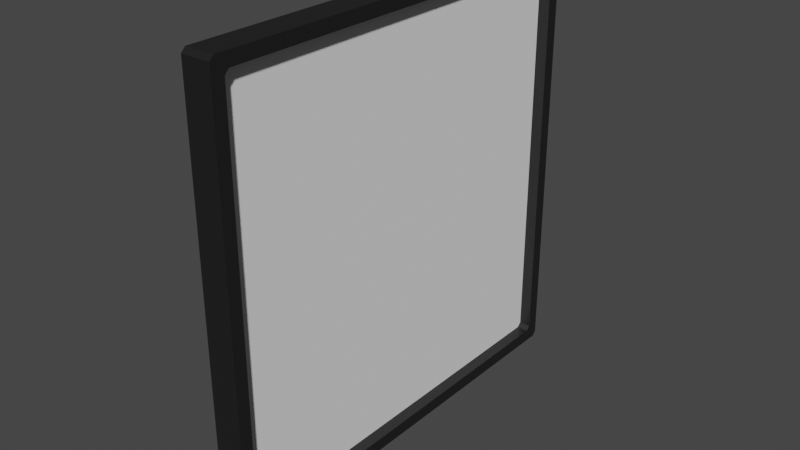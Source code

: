 # Source: Finestra_piccola_v2.blend  (saved by Blender 3.3.6; exported with 4.5.12 LTS)
import bpy
from mathutils import Matrix  # noqa: F401  (used for matrix-valued properties, if any)

bpy.ops.wm.read_factory_settings(use_empty=True)
scene = bpy.context.scene
scene.name = 'Scene'

# ---- collections
col_collection = bpy.data.collections.new('Collection'); scene.collection.children.link(col_collection)

# ---- materials (node trees are filled in below, after node groups)
mat_nero = bpy.data.materials.new('Nero')
mat_nero.use_transparent_shadow = False

# ---- material node trees
mat_nero.use_nodes = True; mat_nero.node_tree.nodes.clear()
_N = mat_nero.node_tree.nodes; _L = mat_nero.node_tree.links
n0 = _N.new('ShaderNodeBsdfPrincipled'); n0.name = 'Principled BSDF'; n0.location = (10, 300)
n0.distribution = 'GGX'
n0.subsurface_method = 'RANDOM_WALK_SKIN'
n0.inputs[0].default_value = (0.01161, 0.01161, 0.01161, 1.0)
n0.inputs[3].default_value = 1.45
n0.inputs[27].default_value = (0.0, 0.0, 0.0, 1.0)
n0.inputs[28].default_value = 1.0
n1 = _N.new('ShaderNodeOutputMaterial'); n1.name = 'Material Output'; n1.location = (300, 300)
_L.new(n0.outputs[0], n1.inputs[0])
n1.is_active_output = True

# ---- world
world_world = bpy.data.worlds.new('World'); scene.world = world_world
world_world.use_nodes = True; world_world.node_tree.nodes.clear()
_N = world_world.node_tree.nodes; _L = world_world.node_tree.links
n0 = _N.new('ShaderNodeOutputWorld'); n0.name = 'World Output'; n0.location = (300, 300)
n1 = _N.new('ShaderNodeBackground'); n1.name = 'Background'; n1.location = (10, 300)
n1.inputs[0].default_value = (0.05088, 0.05088, 0.05088, 1.0)
_L.new(n1.outputs[0], n0.inputs[0])
n0.is_active_output = True
world_world.color = (0.05088, 0.05088, 0.05088)
world_world.use_sun_shadow = False
world_world.sun_shadow_jitter_overblur = 0.0

# ---- meshes
me_cube_001 = bpy.data.meshes.new('Cube.001')
me_cube_001.from_pydata([(-1.0, -0.9412, -0.9215), (-1.0, -0.9215, -0.9412), (-1.0, -0.9551, -0.9551), (-1.0, -0.9215, 0.9412), (-1.0, -0.9412, 0.9215), (-1.0, -0.9551, 0.9551), (-1.0, 0.9215, -0.9412), (-1.0, 0.9412, -0.9215), (-1.0, 0.9551, -0.9551), (-1.0, 0.9412, 0.9215), (-1.0, 0.9215, 0.9412), (-1.0, 0.9551, 0.9551), (1.0, -0.9215, -0.9412), (1.0, -0.9412, -0.9215), (1.0, -0.9551, -0.9551), (1.0, -0.9412, 0.9215), (1.0, -0.9215, 0.9412), (1.0, -0.9551, 0.9551), (1.0, 0.9412, -0.9215), (1.0, 0.9215, -0.9412), (1.0, 0.9551, -0.9551), (1.0, 0.9215, 0.9412), (1.0, 0.9412, 0.9215), (1.0, 0.9551, 0.9551), (-1.0, 1.0, -0.9803), (-1.0, 0.9803, -1.0), (-1.0, 0.9861, -0.9861), (-1.0, -0.9803, -1.0), (-1.0, -1.0, -0.9803), (-1.0, -0.9861, -0.9861), (-1.0, -1.0, 0.9803), (-1.0, -0.9803, 1.0), (-1.0, -0.9861, 0.9861), (-1.0, 0.9803, 1.0), (-1.0, 1.0, 0.9803), (-1.0, 0.9861, 0.9861), (1.0, 1.0, 0.9803), (1.0, 0.9803, 1.0), (1.0, 0.9861, 0.9861), (1.0, 0.9803, -1.0), (1.0, 1.0, -0.9803), (1.0, 0.9861, -0.9861), (1.0, -1.0, -0.9803), (1.0, -0.9803, -1.0), (1.0, -0.9861, -0.9861), (1.0, -0.9803, 1.0), (1.0, -1.0, 0.9803), (1.0, -0.9861, 0.9861)], [], [(42, 46, 30, 28), (37, 33, 31, 45), (24, 34, 36, 40), (15, 13, 0, 4), (21, 16, 3, 10), (18, 22, 9, 7), (20, 19, 12, 14, 44, 43, 39, 41), (25, 39, 43, 27), (14, 13, 15, 17, 47, 46, 42, 44), (23, 22, 18, 20, 41, 40, 36, 38), (17, 16, 21, 23, 38, 37, 45, 47), (8, 7, 9, 11, 35, 34, 24, 26), (11, 10, 3, 5, 32, 31, 33, 35), (5, 4, 0, 2, 29, 28, 30, 32), (2, 1, 6, 8, 26, 25, 27, 29), (0, 1, 2), (3, 4, 5), (6, 7, 8), (9, 10, 11), (12, 13, 14), (15, 16, 17), (18, 19, 20), (21, 22, 23), (24, 25, 26), (27, 28, 29), (30, 31, 32), (33, 34, 35), (36, 37, 38), (39, 40, 41), (42, 43, 44), (45, 46, 47), (39, 25, 24, 40), (33, 37, 36, 34), (27, 43, 42, 28), (45, 31, 30, 46), (6, 19, 18, 7), (21, 10, 9, 22), (15, 4, 3, 16), (12, 1, 0, 13), (12, 19, 6, 1)])
_uv = me_cube_001.uv_layers.new(name='UVMap')
_uv.uv.foreach_set('vector', [0.3775, 0.75, 0.6225, 0.75, 0.6225, 1.0, 0.3775, 1.0, 0.625, 0.5025, 0.875, 0.5025, 0.875, 0.7475, 0.625, 0.7475, 0.3775, 0.25, 0.6225, 0.25, 0.6225, 0.5, 0.3775, 0.5, 0.6152, 0.7427, 0.3848, 0.7427, 0.3848, 0.00735, 0.6152, 0.00735, 0.6177, 0.5098, 0.6177, 0.7402, 0.6177, 0.009808, 0.6177, 0.2402, 0.3848, 0.5073, 0.6152, 0.5073, 0.6152, 0.2427, 0.3848, 0.2427, 0.3806, 0.5056, 0.3823, 0.5098, 0.3823, 0.7402, 0.3806, 0.7444, 0.3767, 0.7483, 0.375, 0.7475, 0.375, 0.5025, 0.3767, 0.5017, 0.125, 0.5025, 0.375, 0.5025, 0.375, 0.7475, 0.125, 0.7475, 0.3806, 0.7444, 0.3848, 0.7427, 0.6152, 0.7427, 0.6194, 0.7444, 0.6233, 0.7483, 0.6225, 0.75, 0.3775, 0.75, 0.3767, 0.7483, 0.6194, 0.5056, 0.6152, 0.5073, 0.3848, 0.5073, 0.3806, 0.5056, 0.3767, 0.5017, 0.3775, 0.5, 0.6225, 0.5, 0.6233, 0.5017, 0.6194, 0.7444, 0.6177, 0.7402, 0.6177, 0.5098, 0.6194, 0.5056, 0.6233, 0.5017, 0.625, 0.5025, 0.625, 0.7475, 0.6233, 0.7483, 0.3806, 0.2444, 0.3848, 0.2427, 0.6152, 0.2427, 0.6194, 0.2444, 0.6233, 0.2483, 0.6225, 0.25, 0.3775, 0.25, 0.3767, 0.2483, 0.6194, 0.2444, 0.6177, 0.2402, 0.6177, 0.009808, 0.6194, 0.005611, 0.6233, 0.001738, 0.625, 0.002458, 0.625, 0.2475, 0.6233, 0.2483, 0.6194, 0.005611, 0.6152, 0.00735, 0.3848, 0.00735, 0.3806, 0.005611, 0.3767, 0.001738, 0.3775, 0.0, 0.6225, 0.0, 0.6233, 0.001738, 0.3806, 0.005611, 0.3823, 0.009808, 0.3823, 0.2402, 0.3806, 0.2444, 0.3767, 0.2483, 0.375, 0.2475, 0.375, 0.002458, 0.3767, 0.001738, 0.3848, 0.00735, 0.3823, 0.00735, 0.3806, 0.005611, 0.6177, 0.009808, 0.6177, 0.00735, 0.6194, 0.005611, 0.3823, 0.2402, 0.3823, 0.2427, 0.3806, 0.2444, 0.6152, 0.2427, 0.6177, 0.2427, 0.6194, 0.2444, 0.3823, 0.7402, 0.3823, 0.7427, 0.3806, 0.7444, 0.6152, 0.7427, 0.6177, 0.7427, 0.6194, 0.7444, 0.3848, 0.5073, 0.3823, 0.5073, 0.3806, 0.5056, 0.6177, 0.5098, 0.6177, 0.5073, 0.6194, 0.5056, 0.125, 0.5, 0.125, 0.5025, 0.125, 0.5017, 0.3762, 0.001229, 0.3775, 0.0, 0.3767, 0.001738, 0.6238, 0.001229, 0.625, 0.002458, 0.6233, 0.001738, 0.6238, 0.2488, 0.6225, 0.25, 0.6233, 0.2483, 0.6238, 0.5012, 0.625, 0.5025, 0.6233, 0.5017, 0.375, 0.5025, 0.375, 0.5, 0.375, 0.5017, 0.375, 0.75, 0.375, 0.7475, 0.375, 0.7483, 0.625, 0.75, 0.6225, 0.75, 0.6233, 0.75, 0.375, 0.5025, 0.125, 0.5025, 0.125, 0.5, 0.375, 0.5, 0.625, 0.25, 0.625, 0.5, 0.6225, 0.5, 0.6225, 0.25, 0.125, 0.7475, 0.375, 0.7475, 0.375, 0.75, 0.125, 0.75, 0.625, 0.75, 0.625, 1.0, 0.6225, 1.0, 0.6225, 0.75, 0.3823, 0.2402, 0.3823, 0.5098, 0.3848, 0.5073, 0.3848, 0.2427, 0.6177, 0.5098, 0.6177, 0.2402, 0.6152, 0.2427, 0.6152, 0.5073, 0.6152, 0.7427, 0.6152, 0.00735, 0.6177, 0.009808, 0.6177, 0.7402, 0.3823, 0.7402, 0.3823, 0.009808, 0.3848, 0.00735, 0.3848, 0.7427, 0.3823, 0.7402, 0.3823, 0.5098, 0.3823, 0.2402, 0.3823, 0.009808])
me_cube_001.materials.append(mat_nero)
me_cube_001.update()
me_cube_002 = bpy.data.meshes.new('Cube.002')
me_cube_002.from_pydata([(-1.0, -0.9412, -0.9412), (-1.0, -0.9412, 0.9412), (-1.0, 0.9412, -0.9412), (-1.0, 0.9412, 0.9412), (1.0, -0.9412, -0.9412), (1.0, -0.9412, 0.9412), (1.0, 0.9412, -0.9412), (1.0, 0.9412, 0.9412)], [], [(0, 1, 3, 2), (6, 7, 5, 4)])
_uv = me_cube_002.uv_layers.new(name='UVMap')
_uv.uv.foreach_set('vector', [0.3823, 0.00735, 0.6177, 0.00735, 0.6177, 0.2427, 0.3823, 0.2427, 0.3823, 0.5073, 0.6177, 0.5073, 0.6177, 0.7427, 0.3823, 0.7427])
me_cube_002.update()

# ---- objects
ob_cornice = bpy.data.objects.new('Cornice', me_cube_001)
ob_vetro = bpy.data.objects.new('Vetro', me_cube_002)

# ---- transforms, parenting, visibility, modifiers, constraints
ob_cornice.location = (0.0, 0.0, 0.0)
ob_cornice.scale = (0.05, 0.75, 0.75)
ob_vetro.location = (0.0, 0.0, 0.0)
ob_vetro.scale = (0.008756, 0.75, 0.75)

# ---- collection membership
col_collection.objects.link(ob_cornice)
col_collection.objects.link(ob_vetro)

# ---- scene / render settings (as saved in the file)
scene.frame_start = 1; scene.frame_end = 250; scene.frame_set(1)
scene.render.engine = 'BLENDER_EEVEE_NEXT'
scene.cycles.sampling_pattern = 'TABULATED_SOBOL'
scene.cycles.use_light_tree = False
scene.view_settings.view_transform = 'Filmic'
bpy.context.view_layer.update()

# ---- added for rendering (the .blend has no active camera and no usable light): camera, sun
cam_auto = bpy.data.cameras.new('AutoCamera')
cam_auto.lens = 50.0
cam_auto.sensor_width = 36.0
cam_auto.clip_end = 1000.0
ob_auto_camera = bpy.data.objects.new('AutoCamera', cam_auto)
scene.collection.objects.link(ob_auto_camera)
ob_auto_camera.location = (1.96488, -2.35785, 1.5719)
ob_auto_camera.rotation_euler = (1.09748, -7.21219e-08, 0.694738)
scene.camera = ob_auto_camera
light_auto_sun = bpy.data.lights.new('AutoSun', 'SUN')
light_auto_sun.energy = 3.0
light_auto_sun.angle = 0.0523599
ob_auto_sun = bpy.data.objects.new('AutoSun', light_auto_sun)
scene.collection.objects.link(ob_auto_sun)
ob_auto_sun.rotation_euler = (0.872665, 0.174533, 0.523599)
bpy.context.view_layer.update()
